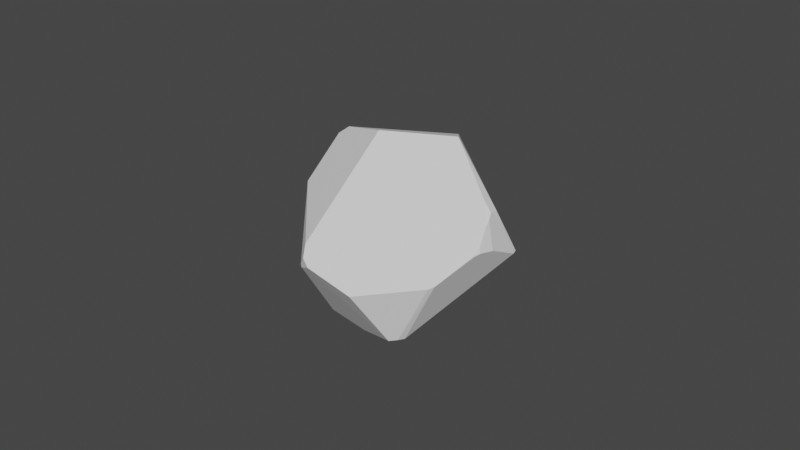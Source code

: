 # Source: Pebble3.blend  (saved by Blender 3.3.6; exported with 4.5.12 LTS)
import bpy
from mathutils import Matrix  # noqa: F401  (used for matrix-valued properties, if any)

bpy.ops.wm.read_factory_settings(use_empty=True)
scene = bpy.context.scene
scene.name = 'Scene'

# ---- world
world_world = bpy.data.worlds.new('World'); scene.world = world_world
world_world.use_nodes = True; world_world.node_tree.nodes.clear()
_N = world_world.node_tree.nodes; _L = world_world.node_tree.links
n0 = _N.new('ShaderNodeOutputWorld'); n0.name = 'World Output'; n0.location = (300, 300)
n1 = _N.new('ShaderNodeBackground'); n1.name = 'Background'; n1.location = (10, 300)
n1.inputs[0].default_value = (0.05088, 0.05088, 0.05088, 1.0)
_L.new(n1.outputs[0], n0.inputs[0])
n0.is_active_output = True
world_world.color = (0.05088, 0.05088, 0.05088)
world_world.use_sun_shadow = False
world_world.sun_shadow_jitter_overblur = 0.0

# ---- meshes
me_cell = bpy.data.meshes.new('cell')
me_cell.from_pydata([(-0.009975, 0.1587, 0.01722), (-0.008633, 0.03012, 0.1364), (-0.085, 0.1384, -0.06209), (-0.09055, 0.1334, -0.06488), (0.08872, 0.1002, 0.1075), (0.1071, 0.1197, 0.09488), (0.09348, 0.1592, 0.05269), (-0.006946, -0.0004672, 0.1407), (-0.02905, -0.0945, 0.1274), (-0.1492, -0.03435, 0.01138), (-0.1492, -0.0448, 0.01117), (-0.0995, -0.08107, 0.06113), (-0.1454, -0.05708, 0.01607), (0.1128, 0.1055, 0.1022), (0.08947, -0.01844, 0.1253), (0.0911, -0.02508, 0.1247), (-0.01178, -0.094, 0.125), (0.131, 0.116, -0.05584), (-0.05185, 0.1134, -0.123), (-0.1319, 0.006309, -0.09303), (-0.1116, 0.06383, -0.1169), (0.1313, -0.007922, -0.1009), (0.003014, -0.1442, -0.0396), (-0.1319, -0.002744, -0.0894), (-0.09901, -0.1034, -0.05002), (-0.03355, -0.1486, -0.03528), (0.06993, 0.0915, -0.138), (-0.04027, 0.09824, -0.1348), (-0.07761, 0.08942, -0.1295), (-0.01733, -0.1516, -0.03587), (-0.09983, 0.07554, -0.122), (0.1448, 0.03987, 0.1061), (0.09953, -0.01877, 0.1211), (-0.1018, 0.0951, -0.1053), (-0.1084, 0.07431, -0.1163), (0.2057, -0.05146, -0.008288), (0.2008, -0.03659, -0.02687), (0.08641, -0.044, 0.121), (0.08804, -0.09374, 0.09227), (0.142, -0.1152, 0.02423), (0.1474, -0.1131, 0.02008), (-0.04478, -0.1157, 0.08504), (-0.03709, -0.101, 0.1182), (-0.01904, -0.1549, -0.01415), (-0.01457, -0.1551, -0.0164), (-0.05842, 0.1023, -0.1321), (-0.06842, 0.0967, -0.1311)], [], [(5, 17, 6), (17, 0, 6), (0, 4, 6), (4, 5, 6), (13, 31, 5), (31, 17, 5), (4, 13, 5), (21, 26, 17), (26, 18, 17), (18, 0, 17), (31, 35, 17), (35, 36, 17), (36, 21, 17), (0, 1, 4), (18, 2, 0), (1, 0, 2), (1, 13, 4), (1, 31, 13), (40, 35, 31), (19, 3, 34), (14, 15, 31), (15, 32, 31), (32, 38, 31), (38, 40, 31), (36, 35, 21), (35, 22, 21), (22, 29, 21), (29, 26, 21), (29, 28, 26), (28, 27, 26), (27, 45, 26), (45, 18, 26), (45, 3, 18), (3, 2, 18), (40, 22, 35), (1, 2, 9), (9, 7, 1), (9, 2, 3), (38, 39, 40), (39, 44, 40), (44, 29, 40), (29, 22, 40), (7, 15, 14), (7, 8, 15), (8, 16, 15), (16, 37, 15), (37, 32, 15), (37, 38, 32), (37, 16, 38), (16, 42, 38), (42, 39, 38), (43, 25, 29), (25, 24, 29), (24, 23, 29), (23, 28, 29), (44, 43, 29), (46, 27, 28), (23, 19, 28), (19, 20, 28), (20, 30, 28), (30, 34, 28), (34, 33, 28), (33, 46, 28), (46, 45, 27), (46, 3, 45), (33, 34, 3), (46, 33, 3), (9, 11, 7), (11, 8, 7), (19, 10, 9), (10, 12, 9), (12, 11, 9), (42, 43, 39), (43, 44, 39), (11, 42, 8), (42, 16, 8), (41, 43, 42), (11, 41, 42), (41, 11, 43), (11, 12, 43), (12, 25, 43), (12, 24, 25), (12, 23, 24), (12, 10, 23), (10, 19, 23), (34, 20, 19), (34, 30, 20), (14, 1, 7), (19, 9, 3), (14, 31, 1)])
_uv = me_cell.uv_layers.new(name='cell-mesh-map-0')
_uv.uv.foreach_set('vector', [0.0, 0.0, 1.0, 0.0, 1.0, 1.0, 0.0, 0.0, 1.0, 0.0, 1.0, 1.0, 0.0, 0.0, 1.0, 0.0, 1.0, 1.0, 0.0, 0.0, 1.0, 0.0, 1.0, 1.0, 0.0, 0.0, 1.0, 0.0, 1.0, 1.0, 0.0, 0.0, 1.0, 0.0, 1.0, 1.0, 0.0, 0.0, 1.0, 0.0, 1.0, 1.0, 0.0, 0.0, 1.0, 0.0, 1.0, 1.0, 0.0, 0.0, 1.0, 0.0, 1.0, 1.0, 0.0, 0.0, 1.0, 0.0, 1.0, 1.0, 0.0, 0.0, 1.0, 0.0, 1.0, 1.0, 0.0, 0.0, 1.0, 0.0, 1.0, 1.0, 0.0, 0.0, 1.0, 0.0, 1.0, 1.0, 1.0, 1.0, 0.0, 0.0, 1.0, 0.0, 0.0, 0.0, 1.0, 0.0, 1.0, 1.0, 1.0, 0.0, 1.0, 1.0, 0.0, 0.0, 0.0, 0.0, 1.0, 0.0, 1.0, 1.0, 0.0, 0.0, 1.0, 0.0, 1.0, 1.0, 0.0, 0.0, 1.0, 0.0, 1.0, 1.0, 1.0, 0.0, 1.0, 1.0, 0.0, 0.0, 0.0, 0.0, 1.0, 0.0, 1.0, 1.0, 0.0, 0.0, 1.0, 0.0, 1.0, 1.0, 0.0, 0.0, 1.0, 0.0, 1.0, 1.0, 0.0, 0.0, 1.0, 0.0, 1.0, 1.0, 0.0, 0.0, 1.0, 0.0, 1.0, 1.0, 0.0, 0.0, 1.0, 0.0, 1.0, 1.0, 0.0, 0.0, 1.0, 0.0, 1.0, 1.0, 0.0, 0.0, 1.0, 0.0, 1.0, 1.0, 0.0, 0.0, 1.0, 0.0, 1.0, 1.0, 0.0, 0.0, 1.0, 0.0, 1.0, 1.0, 0.0, 0.0, 1.0, 0.0, 1.0, 1.0, 0.0, 0.0, 1.0, 0.0, 1.0, 1.0, 0.0, 0.0, 1.0, 0.0, 1.0, 1.0, 0.0, 0.0, 1.0, 0.0, 1.0, 1.0, 0.0, 0.0, 1.0, 0.0, 1.0, 1.0, 1.0, 1.0, 0.0, 0.0, 1.0, 0.0, 0.0, 0.0, 1.0, 0.0, 1.0, 1.0, 1.0, 0.0, 1.0, 1.0, 0.0, 0.0, 0.0, 0.0, 1.0, 0.0, 1.0, 1.0, 0.0, 0.0, 1.0, 0.0, 1.0, 1.0, 0.0, 0.0, 1.0, 0.0, 1.0, 1.0, 0.0, 0.0, 1.0, 0.0, 1.0, 1.0, 0.0, 0.0, 1.0, 0.0, 1.0, 1.0, 0.0, 0.0, 1.0, 0.0, 1.0, 1.0, 0.0, 0.0, 1.0, 0.0, 1.0, 1.0, 0.0, 0.0, 1.0, 0.0, 1.0, 1.0, 0.0, 0.0, 1.0, 0.0, 1.0, 1.0, 0.0, 0.0, 1.0, 0.0, 1.0, 1.0, 0.0, 0.0, 1.0, 0.0, 1.0, 1.0, 0.0, 0.0, 1.0, 0.0, 1.0, 1.0, 0.0, 0.0, 1.0, 0.0, 1.0, 1.0, 0.0, 0.0, 1.0, 0.0, 1.0, 1.0, 0.0, 0.0, 1.0, 0.0, 1.0, 1.0, 0.0, 0.0, 1.0, 0.0, 1.0, 1.0, 0.0, 0.0, 1.0, 0.0, 1.0, 1.0, 0.0, 0.0, 1.0, 0.0, 1.0, 1.0, 0.0, 0.0, 1.0, 0.0, 1.0, 1.0, 0.0, 0.0, 1.0, 0.0, 1.0, 1.0, 0.0, 0.0, 1.0, 0.0, 1.0, 1.0, 0.0, 0.0, 1.0, 0.0, 1.0, 1.0, 0.0, 0.0, 1.0, 0.0, 1.0, 1.0, 0.0, 0.0, 1.0, 0.0, 1.0, 1.0, 0.0, 0.0, 1.0, 0.0, 1.0, 1.0, 0.0, 0.0, 1.0, 0.0, 1.0, 1.0, 0.0, 0.0, 1.0, 0.0, 1.0, 1.0, 0.0, 0.0, 1.0, 0.0, 1.0, 1.0, 0.0, 0.0, 1.0, 0.0, 1.0, 1.0, 0.0, 0.0, 1.0, 0.0, 1.0, 1.0, 0.0, 0.0, 1.0, 0.0, 1.0, 1.0, 0.0, 0.0, 1.0, 0.0, 1.0, 1.0, 0.0, 0.0, 1.0, 0.0, 1.0, 1.0, 0.0, 0.0, 1.0, 0.0, 1.0, 1.0, 0.0, 0.0, 1.0, 0.0, 1.0, 1.0, 0.0, 0.0, 1.0, 0.0, 1.0, 1.0, 0.0, 0.0, 1.0, 0.0, 1.0, 1.0, 0.0, 0.0, 1.0, 0.0, 1.0, 1.0, 0.0, 0.0, 1.0, 0.0, 1.0, 1.0, 0.0, 0.0, 1.0, 0.0, 1.0, 1.0, 0.0, 0.0, 1.0, 0.0, 1.0, 1.0, 0.0, 0.0, 1.0, 0.0, 1.0, 1.0, 0.0, 0.0, 1.0, 0.0, 1.0, 1.0, 0.0, 0.0, 1.0, 0.0, 1.0, 1.0, 0.0, 0.0, 1.0, 0.0, 1.0, 1.0, 0.0, 0.0, 1.0, 0.0, 1.0, 1.0, 0.0, 0.0, 1.0, 0.0, 1.0, 1.0, 0.0, 0.0, 1.0, 0.0, 1.0, 1.0, 0.0, 0.0, 1.0, 0.0, 1.0, 1.0, 1.0, 0.0, 1.0, 1.0, 0.0, 0.0, 1.0, 0.0, 1.0, 0.0, 1.0, 1.0, 1.0, 0.0, 1.0, 1.0, 1.0, 1.0])
me_cell.update()

# ---- objects
ob_kieselstein = bpy.data.objects.new('Kieselstein', me_cell)

# ---- transforms, parenting, visibility, modifiers, constraints
ob_kieselstein.location = (0.0, 0.0, 0.02842)
ob_kieselstein.rotation_euler = (-0.1083, -2.604, -0.5919)
ob_kieselstein.scale = (0.1973, 0.1973, 0.1973)

# ---- collection membership
scene.collection.objects.link(ob_kieselstein)

# ---- scene / render settings (as saved in the file)
scene.frame_start = 1; scene.frame_end = 250; scene.frame_set(1)
scene.render.engine = 'BLENDER_EEVEE_NEXT'
scene.cycles.sampling_pattern = 'TABULATED_SOBOL'
scene.cycles.use_light_tree = False
scene.view_settings.view_transform = 'Filmic'
bpy.context.view_layer.update()

# ---- added for rendering (the .blend has no active camera and no usable light): camera, sun
cam_auto = bpy.data.cameras.new('AutoCamera')
cam_auto.lens = 50.0
cam_auto.sensor_width = 36.0
cam_auto.clip_end = 1000.0
ob_auto_camera = bpy.data.objects.new('AutoCamera', cam_auto)
scene.collection.objects.link(ob_auto_camera)
ob_auto_camera.location = (0.181224, -0.218964, 0.179121)
ob_auto_camera.rotation_euler = (1.09748, -7.21219e-08, 0.694738)
scene.camera = ob_auto_camera
light_auto_sun = bpy.data.lights.new('AutoSun', 'SUN')
light_auto_sun.energy = 3.0
light_auto_sun.angle = 0.0523599
ob_auto_sun = bpy.data.objects.new('AutoSun', light_auto_sun)
scene.collection.objects.link(ob_auto_sun)
ob_auto_sun.rotation_euler = (0.872665, 0.174533, 0.523599)
bpy.context.view_layer.update()
